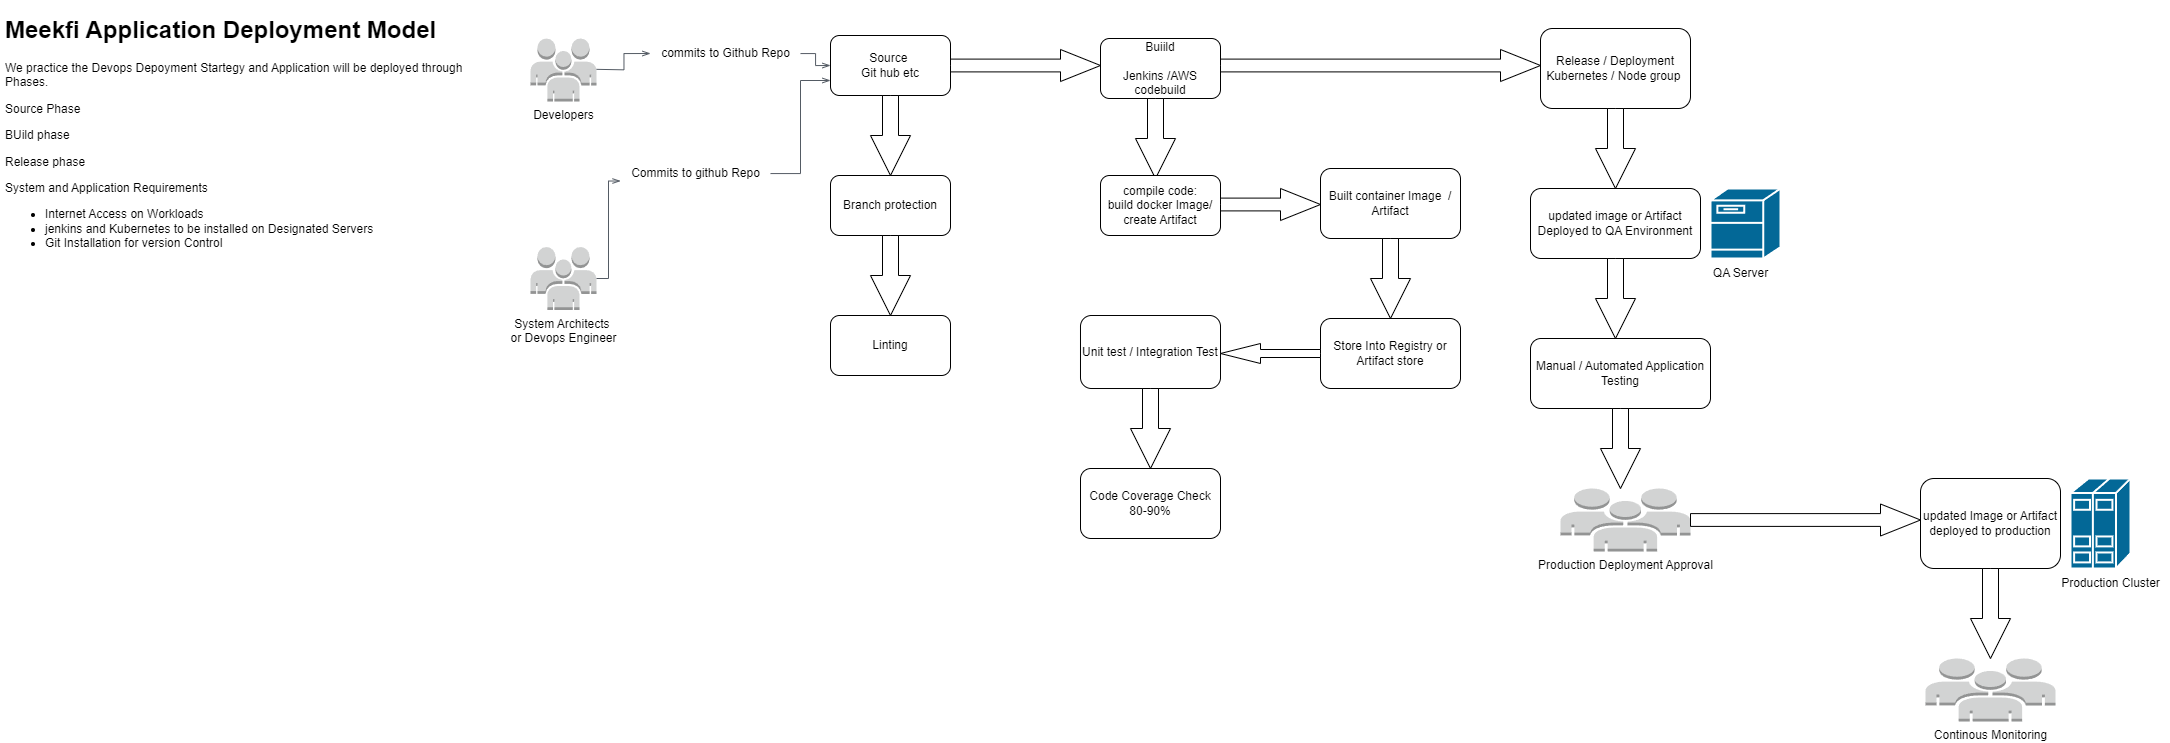

The diagram above was exported from draw.io. Its source (the exported page's mxGraphModel, read from the mxfile embedded in the PNG):
<mxGraphModel dx="2174" dy="900" grid="1" gridSize="10" guides="1" tooltips="1" connect="1" arrows="1" fold="1" page="1" pageScale="1" pageWidth="850" pageHeight="1100" math="0" shadow="0">
  <root>
    <mxCell id="0" />
    <mxCell id="1" parent="0" />
    <mxCell id="G47sZeflgqsNSWsOG_35-1" value="Source&amp;nbsp;&lt;br&gt;Git hub etc" style="rounded=1;whiteSpace=wrap;html=1;" vertex="1" parent="1">
      <mxGeometry x="120" y="277" width="120" height="60" as="geometry" />
    </mxCell>
    <mxCell id="TQrKPBPqwHB2FSNM16c5-1" value="Developers" style="outlineConnect=0;dashed=0;verticalLabelPosition=bottom;verticalAlign=top;align=center;html=1;shape=mxgraph.aws3.users;fillColor=#D2D3D3;gradientColor=none;" vertex="1" parent="1">
      <mxGeometry x="-180" y="280" width="66" height="63" as="geometry" />
    </mxCell>
    <mxCell id="TQrKPBPqwHB2FSNM16c5-3" value="" style="html=1;shadow=0;dashed=0;align=center;verticalAlign=middle;shape=mxgraph.arrows2.arrow;dy=0.6;dx=40;direction=south;notch=0;" vertex="1" parent="1">
      <mxGeometry x="160" y="337" width="40" height="80" as="geometry" />
    </mxCell>
    <mxCell id="TQrKPBPqwHB2FSNM16c5-5" value="Branch protection" style="rounded=1;whiteSpace=wrap;html=1;" vertex="1" parent="1">
      <mxGeometry x="120" y="417" width="120" height="60" as="geometry" />
    </mxCell>
    <mxCell id="TQrKPBPqwHB2FSNM16c5-6" value="" style="html=1;shadow=0;dashed=0;align=center;verticalAlign=middle;shape=mxgraph.arrows2.arrow;dy=0.6;dx=40;direction=south;notch=0;" vertex="1" parent="1">
      <mxGeometry x="160" y="477" width="40" height="80" as="geometry" />
    </mxCell>
    <mxCell id="TQrKPBPqwHB2FSNM16c5-7" value="Linting" style="rounded=1;whiteSpace=wrap;html=1;" vertex="1" parent="1">
      <mxGeometry x="120" y="557" width="120" height="60" as="geometry" />
    </mxCell>
    <mxCell id="TQrKPBPqwHB2FSNM16c5-8" value="" style="html=1;shadow=0;dashed=0;align=center;verticalAlign=middle;shape=mxgraph.arrows2.arrow;dy=0.6;dx=40;notch=0;" vertex="1" parent="1">
      <mxGeometry x="240" y="291" width="150" height="32" as="geometry" />
    </mxCell>
    <mxCell id="TQrKPBPqwHB2FSNM16c5-9" value="Buiild&lt;br&gt;&lt;br&gt;Jenkins /AWS codebuild" style="rounded=1;whiteSpace=wrap;html=1;" vertex="1" parent="1">
      <mxGeometry x="390" y="280" width="120" height="60" as="geometry" />
    </mxCell>
    <mxCell id="TQrKPBPqwHB2FSNM16c5-10" value="" style="html=1;shadow=0;dashed=0;align=center;verticalAlign=middle;shape=mxgraph.arrows2.arrow;dy=0.6;dx=40;direction=south;notch=0;" vertex="1" parent="1">
      <mxGeometry x="425" y="340" width="40" height="80" as="geometry" />
    </mxCell>
    <mxCell id="TQrKPBPqwHB2FSNM16c5-11" value="compile code:&lt;br&gt;build docker Image/&lt;br&gt;create Artifact&lt;br&gt;" style="rounded=1;whiteSpace=wrap;html=1;" vertex="1" parent="1">
      <mxGeometry x="390" y="417" width="120" height="60" as="geometry" />
    </mxCell>
    <mxCell id="TQrKPBPqwHB2FSNM16c5-13" value="" style="html=1;shadow=0;dashed=0;align=center;verticalAlign=middle;shape=mxgraph.arrows2.arrow;dy=0.6;dx=40;notch=0;" vertex="1" parent="1">
      <mxGeometry x="510" y="291" width="320" height="32" as="geometry" />
    </mxCell>
    <mxCell id="TQrKPBPqwHB2FSNM16c5-14" value="" style="html=1;shadow=0;dashed=0;align=center;verticalAlign=middle;shape=mxgraph.arrows2.arrow;dy=0.6;dx=40;notch=0;" vertex="1" parent="1">
      <mxGeometry x="510" y="430" width="100" height="32" as="geometry" />
    </mxCell>
    <mxCell id="TQrKPBPqwHB2FSNM16c5-15" value="Built container Image&amp;nbsp; /&lt;br&gt;Artifact" style="rounded=1;whiteSpace=wrap;html=1;" vertex="1" parent="1">
      <mxGeometry x="610" y="410" width="140" height="70" as="geometry" />
    </mxCell>
    <mxCell id="TQrKPBPqwHB2FSNM16c5-16" value="Release / Deployment&lt;br&gt;Kubernetes / Node group&amp;nbsp;" style="rounded=1;whiteSpace=wrap;html=1;" vertex="1" parent="1">
      <mxGeometry x="830" y="270" width="150" height="80" as="geometry" />
    </mxCell>
    <mxCell id="TQrKPBPqwHB2FSNM16c5-17" value="" style="html=1;shadow=0;dashed=0;align=center;verticalAlign=middle;shape=mxgraph.arrows2.arrow;dy=0.6;dx=40;direction=south;notch=0;" vertex="1" parent="1">
      <mxGeometry x="660" y="480" width="40" height="80" as="geometry" />
    </mxCell>
    <mxCell id="TQrKPBPqwHB2FSNM16c5-18" value="Store Into Registry or Artifact store" style="rounded=1;whiteSpace=wrap;html=1;" vertex="1" parent="1">
      <mxGeometry x="610" y="560" width="140" height="70" as="geometry" />
    </mxCell>
    <mxCell id="TQrKPBPqwHB2FSNM16c5-19" value="" style="html=1;shadow=0;dashed=0;align=center;verticalAlign=middle;shape=mxgraph.arrows2.arrow;dy=0.6;dx=40;direction=south;notch=0;" vertex="1" parent="1">
      <mxGeometry x="885" y="350" width="40" height="80" as="geometry" />
    </mxCell>
    <mxCell id="TQrKPBPqwHB2FSNM16c5-20" value="updated image or Artifact Deployed to QA Environment" style="rounded=1;whiteSpace=wrap;html=1;" vertex="1" parent="1">
      <mxGeometry x="820" y="430" width="170" height="70" as="geometry" />
    </mxCell>
    <mxCell id="TQrKPBPqwHB2FSNM16c5-21" value="" style="html=1;shadow=0;dashed=0;align=center;verticalAlign=middle;shape=mxgraph.arrows2.arrow;dy=0.6;dx=40;direction=south;notch=0;" vertex="1" parent="1">
      <mxGeometry x="885" y="500" width="40" height="80" as="geometry" />
    </mxCell>
    <mxCell id="TQrKPBPqwHB2FSNM16c5-22" value="Manual / Automated Application Testing" style="rounded=1;whiteSpace=wrap;html=1;" vertex="1" parent="1">
      <mxGeometry x="820" y="580" width="180" height="70" as="geometry" />
    </mxCell>
    <mxCell id="TQrKPBPqwHB2FSNM16c5-23" value="" style="html=1;shadow=0;dashed=0;align=center;verticalAlign=middle;shape=mxgraph.arrows2.arrow;dy=0.6;dx=40;direction=south;notch=0;" vertex="1" parent="1">
      <mxGeometry x="890" y="650" width="40" height="80" as="geometry" />
    </mxCell>
    <mxCell id="TQrKPBPqwHB2FSNM16c5-26" value="Production Deployment Approval" style="outlineConnect=0;dashed=0;verticalLabelPosition=bottom;verticalAlign=top;align=center;html=1;shape=mxgraph.aws3.users;fillColor=#D2D3D3;gradientColor=none;" vertex="1" parent="1">
      <mxGeometry x="850" y="730" width="130" height="63" as="geometry" />
    </mxCell>
    <mxCell id="TQrKPBPqwHB2FSNM16c5-28" value="" style="html=1;shadow=0;dashed=0;align=center;verticalAlign=middle;shape=mxgraph.arrows2.arrow;dy=0.6;dx=40;notch=0;" vertex="1" parent="1">
      <mxGeometry x="980" y="745.5" width="230" height="32" as="geometry" />
    </mxCell>
    <mxCell id="TQrKPBPqwHB2FSNM16c5-29" value="updated Image or Artifact deployed to production" style="rounded=1;whiteSpace=wrap;html=1;" vertex="1" parent="1">
      <mxGeometry x="1210" y="720" width="140" height="90" as="geometry" />
    </mxCell>
    <mxCell id="TQrKPBPqwHB2FSNM16c5-30" value="" style="html=1;shadow=0;dashed=0;align=center;verticalAlign=middle;shape=mxgraph.arrows2.arrow;dy=0.6;dx=40;direction=south;notch=0;" vertex="1" parent="1">
      <mxGeometry x="1260" y="810" width="40" height="90" as="geometry" />
    </mxCell>
    <mxCell id="TQrKPBPqwHB2FSNM16c5-33" value="Continous Monitoring" style="outlineConnect=0;dashed=0;verticalLabelPosition=bottom;verticalAlign=top;align=center;html=1;shape=mxgraph.aws3.users;fillColor=#D2D3D3;gradientColor=none;" vertex="1" parent="1">
      <mxGeometry x="1215" y="900" width="130" height="63" as="geometry" />
    </mxCell>
    <mxCell id="TQrKPBPqwHB2FSNM16c5-34" value="" style="shape=mxgraph.cisco.servers.fileserver;sketch=0;html=1;pointerEvents=1;dashed=0;fillColor=#036897;strokeColor=#ffffff;strokeWidth=2;verticalLabelPosition=bottom;verticalAlign=top;align=center;outlineConnect=0;" vertex="1" parent="1">
      <mxGeometry x="1000" y="430" width="70" height="70" as="geometry" />
    </mxCell>
    <mxCell id="TQrKPBPqwHB2FSNM16c5-38" value="QA Server" style="text;html=1;align=center;verticalAlign=middle;resizable=0;points=[];autosize=1;strokeColor=none;fillColor=none;" vertex="1" parent="1">
      <mxGeometry x="990" y="500" width="80" height="30" as="geometry" />
    </mxCell>
    <mxCell id="TQrKPBPqwHB2FSNM16c5-39" value="" style="shape=mxgraph.cisco.servers.standard_host;sketch=0;html=1;pointerEvents=1;dashed=0;fillColor=#036897;strokeColor=#ffffff;strokeWidth=2;verticalLabelPosition=bottom;verticalAlign=top;align=center;outlineConnect=0;" vertex="1" parent="1">
      <mxGeometry x="1360" y="720" width="60" height="90" as="geometry" />
    </mxCell>
    <mxCell id="TQrKPBPqwHB2FSNM16c5-40" value="Production Cluster" style="text;html=1;align=center;verticalAlign=middle;resizable=0;points=[];autosize=1;strokeColor=none;fillColor=none;" vertex="1" parent="1">
      <mxGeometry x="1340" y="810" width="120" height="30" as="geometry" />
    </mxCell>
    <mxCell id="TQrKPBPqwHB2FSNM16c5-42" value="Unit test / Integration Test" style="rounded=1;whiteSpace=wrap;html=1;" vertex="1" parent="1">
      <mxGeometry x="370" y="557" width="140" height="73" as="geometry" />
    </mxCell>
    <mxCell id="TQrKPBPqwHB2FSNM16c5-43" value="" style="html=1;shadow=0;dashed=0;align=center;verticalAlign=middle;shape=mxgraph.arrows2.arrow;dy=0.6;dx=40;flipH=1;notch=0;" vertex="1" parent="1">
      <mxGeometry x="510" y="585" width="100" height="20" as="geometry" />
    </mxCell>
    <mxCell id="TQrKPBPqwHB2FSNM16c5-44" value="" style="html=1;shadow=0;dashed=0;align=center;verticalAlign=middle;shape=mxgraph.arrows2.arrow;dy=0.6;dx=40;direction=south;notch=0;" vertex="1" parent="1">
      <mxGeometry x="420" y="630" width="40" height="80" as="geometry" />
    </mxCell>
    <mxCell id="TQrKPBPqwHB2FSNM16c5-45" value="Code Coverage Check&lt;br&gt;80-90%" style="rounded=1;whiteSpace=wrap;html=1;" vertex="1" parent="1">
      <mxGeometry x="370" y="710" width="140" height="70" as="geometry" />
    </mxCell>
    <mxCell id="TQrKPBPqwHB2FSNM16c5-46" value="System Architects&amp;nbsp;&lt;br&gt;or Devops Engineer" style="outlineConnect=0;dashed=0;verticalLabelPosition=bottom;verticalAlign=top;align=center;html=1;shape=mxgraph.aws3.users;fillColor=#D2D3D3;gradientColor=none;" vertex="1" parent="1">
      <mxGeometry x="-180" y="488.5" width="66" height="63" as="geometry" />
    </mxCell>
    <mxCell id="TQrKPBPqwHB2FSNM16c5-49" value="" style="edgeStyle=orthogonalEdgeStyle;html=1;endArrow=openThin;elbow=vertical;startArrow=none;endFill=0;strokeColor=#545B64;rounded=0;entryX=0;entryY=0.5;entryDx=0;entryDy=0;" edge="1" parent="1" source="TQrKPBPqwHB2FSNM16c5-51" target="G47sZeflgqsNSWsOG_35-1">
      <mxGeometry width="100" relative="1" as="geometry">
        <mxPoint x="-114" y="310.83000000000004" as="sourcePoint" />
        <mxPoint x="-14" y="310.83000000000004" as="targetPoint" />
      </mxGeometry>
    </mxCell>
    <mxCell id="TQrKPBPqwHB2FSNM16c5-50" value="" style="edgeStyle=orthogonalEdgeStyle;html=1;endArrow=openThin;elbow=vertical;startArrow=none;endFill=0;strokeColor=#545B64;rounded=0;entryX=0;entryY=0.75;entryDx=0;entryDy=0;" edge="1" parent="1" source="TQrKPBPqwHB2FSNM16c5-53" target="G47sZeflgqsNSWsOG_35-1">
      <mxGeometry width="100" relative="1" as="geometry">
        <mxPoint x="-200" y="450" as="sourcePoint" />
        <mxPoint x="24" y="389.99999999999994" as="targetPoint" />
      </mxGeometry>
    </mxCell>
    <mxCell id="TQrKPBPqwHB2FSNM16c5-52" value="" style="edgeStyle=orthogonalEdgeStyle;html=1;endArrow=openThin;elbow=vertical;startArrow=none;endFill=0;strokeColor=#545B64;rounded=0;entryX=0;entryY=0.5;entryDx=0;entryDy=0;" edge="1" parent="1" target="TQrKPBPqwHB2FSNM16c5-51">
      <mxGeometry width="100" relative="1" as="geometry">
        <mxPoint x="-114" y="310.83000000000004" as="sourcePoint" />
        <mxPoint x="120" y="307" as="targetPoint" />
      </mxGeometry>
    </mxCell>
    <mxCell id="TQrKPBPqwHB2FSNM16c5-51" value="commits to Github Repo" style="text;html=1;align=center;verticalAlign=middle;resizable=0;points=[];autosize=1;strokeColor=none;fillColor=none;" vertex="1" parent="1">
      <mxGeometry x="-60" y="280" width="150" height="30" as="geometry" />
    </mxCell>
    <mxCell id="TQrKPBPqwHB2FSNM16c5-54" value="" style="edgeStyle=orthogonalEdgeStyle;html=1;endArrow=openThin;elbow=vertical;startArrow=none;endFill=0;strokeColor=#545B64;rounded=0;entryX=0;entryY=0.75;entryDx=0;entryDy=0;" edge="1" parent="1" source="TQrKPBPqwHB2FSNM16c5-46" target="TQrKPBPqwHB2FSNM16c5-53">
      <mxGeometry width="100" relative="1" as="geometry">
        <mxPoint x="-114" y="520" as="sourcePoint" />
        <mxPoint x="120" y="322" as="targetPoint" />
      </mxGeometry>
    </mxCell>
    <mxCell id="TQrKPBPqwHB2FSNM16c5-53" value="Commits to github Repo" style="text;html=1;align=center;verticalAlign=middle;resizable=0;points=[];autosize=1;strokeColor=none;fillColor=none;" vertex="1" parent="1">
      <mxGeometry x="-90" y="400" width="150" height="30" as="geometry" />
    </mxCell>
    <mxCell id="TQrKPBPqwHB2FSNM16c5-55" value="&lt;h1&gt;Meekfi Application Deployment Model&amp;nbsp;&lt;/h1&gt;&lt;p&gt;We practice the Devops Depoyment Startegy and Application will be deployed through Phases.&lt;/p&gt;&lt;p&gt;Source Phase&amp;nbsp;&lt;/p&gt;&lt;p&gt;BUild phase&amp;nbsp;&lt;/p&gt;&lt;p&gt;Release phase&lt;/p&gt;&lt;p&gt;System and Application Requirements&lt;/p&gt;&lt;p&gt;&lt;/p&gt;&lt;ul&gt;&lt;li&gt;Internet Access on Workloads&lt;/li&gt;&lt;li&gt;jenkins and Kubernetes to be installed on Designated Servers&amp;nbsp;&lt;/li&gt;&lt;li&gt;Git Installation for version Control&lt;/li&gt;&lt;/ul&gt;&lt;p&gt;&lt;/p&gt;" style="text;html=1;strokeColor=none;fillColor=none;spacing=5;spacingTop=-20;whiteSpace=wrap;overflow=hidden;rounded=0;" vertex="1" parent="1">
      <mxGeometry x="-710" y="251.5" width="490" height="478.5" as="geometry" />
    </mxCell>
  </root>
</mxGraphModel>